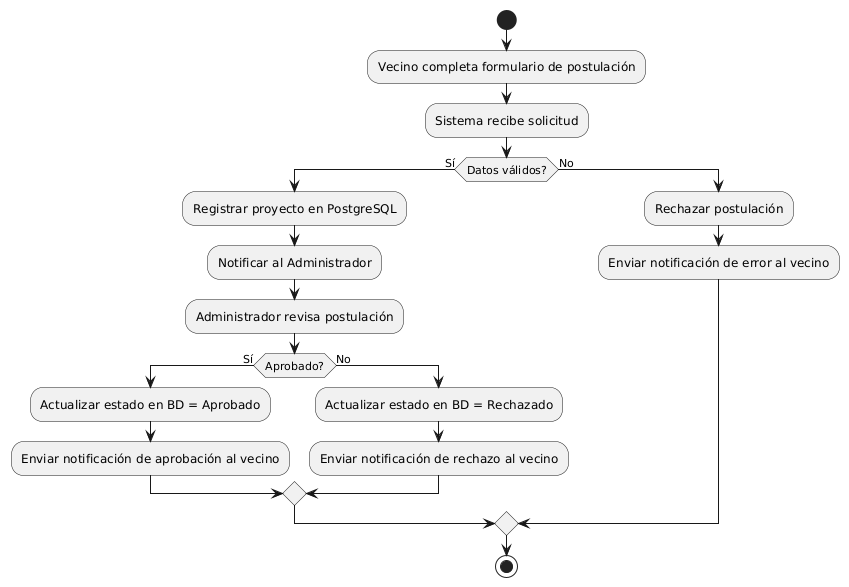

The diagram above was rendered by PlantUML. Its source (embedded in the PNG):
@startuml
start

:Vecino completa formulario de postulación;
:Sistema recibe solicitud;

if (Datos válidos?) then (Sí)
  :Registrar proyecto en PostgreSQL;
  :Notificar al Administrador;
  :Administrador revisa postulación;

  if (Aprobado?) then (Sí)
    :Actualizar estado en BD = Aprobado;
    :Enviar notificación de aprobación al vecino;
  else (No)
    :Actualizar estado en BD = Rechazado;
    :Enviar notificación de rechazo al vecino;
  endif

else (No)
  :Rechazar postulación;
  :Enviar notificación de error al vecino;
endif

stop
@enduml